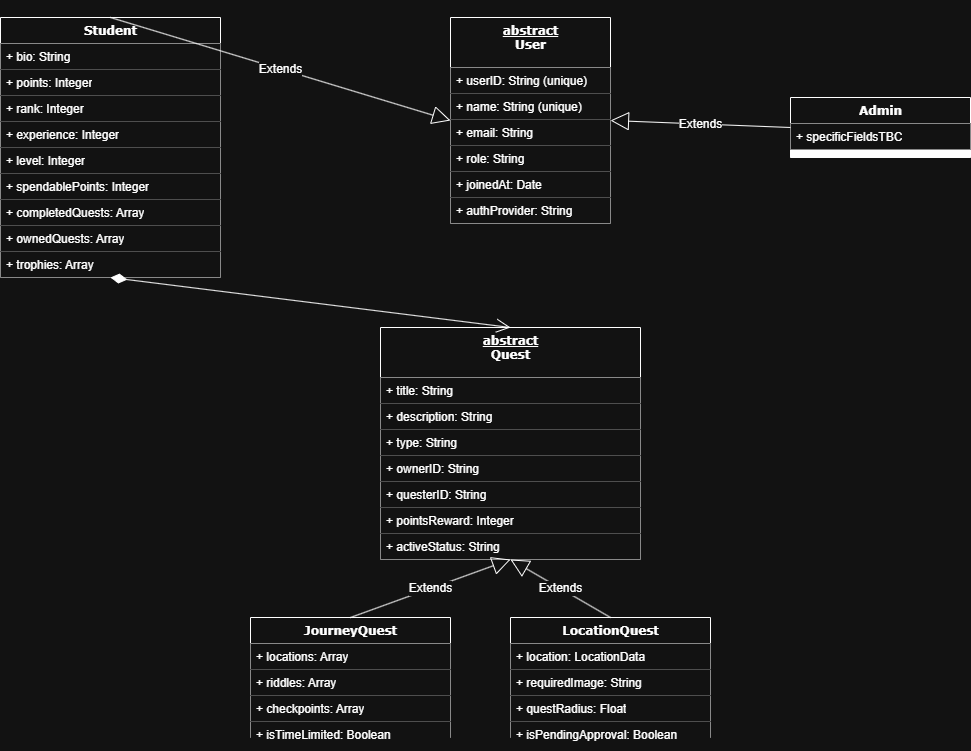

The diagram above was exported from draw.io. Its source (the exported page's mxGraphModel, read from the mxfile embedded in the PNG):
<mxGraphModel dx="2526" dy="841" grid="1" gridSize="10" guides="1" tooltips="1" connect="1" arrows="1" fold="1" page="1" pageScale="1" pageWidth="1100" pageHeight="850" background="none" math="0" shadow="0">
  <root>
    <mxCell id="0" />
    <mxCell id="1" parent="0" />
    <mxCell id="78961159f06e98e8-17" value="&lt;u&gt;abstract&lt;/u&gt;&lt;br&gt;&lt;b&gt;User&lt;/b&gt;" style="swimlane;html=1;fontStyle=1;align=center;verticalAlign=top;childLayout=stackLayout;horizontal=1;startSize=50;horizontalStack=0;resizeParent=1;resizeLast=0;collapsible=1;marginBottom=0;swimlaneFillColor=#ffffff;rounded=0;shadow=0;comic=0;labelBackgroundColor=none;strokeWidth=1;fillColor=none;fontFamily=Verdana;fontSize=12" parent="1" vertex="1">
      <mxGeometry x="240" y="100" width="160" height="206" as="geometry">
        <mxRectangle x="90" y="83" width="110" height="30" as="alternateBounds" />
      </mxGeometry>
    </mxCell>
    <mxCell id="78961159f06e98e8-21" value="+ userID: String (unique)" style="text;html=1;strokeColor=none;fillColor=default;align=left;verticalAlign=top;spacingLeft=4;spacingRight=4;whiteSpace=wrap;overflow=hidden;rotatable=0;points=[[0,0.5],[1,0.5]];portConstraint=eastwest;" parent="78961159f06e98e8-17" vertex="1">
      <mxGeometry y="50" width="160" height="26" as="geometry" />
    </mxCell>
    <mxCell id="78961159f06e98e8-23" value="+ name: String (unique)" style="text;html=1;strokeColor=none;fillColor=default;align=left;verticalAlign=top;spacingLeft=4;spacingRight=4;whiteSpace=wrap;overflow=hidden;rotatable=0;points=[[0,0.5],[1,0.5]];portConstraint=eastwest;" parent="78961159f06e98e8-17" vertex="1">
      <mxGeometry y="76" width="160" height="26" as="geometry" />
    </mxCell>
    <mxCell id="78961159f06e98e8-25" value="+ email: String" style="text;html=1;strokeColor=none;fillColor=default;align=left;verticalAlign=top;spacingLeft=4;spacingRight=4;whiteSpace=wrap;overflow=hidden;rotatable=0;points=[[0,0.5],[1,0.5]];portConstraint=eastwest;" parent="78961159f06e98e8-17" vertex="1">
      <mxGeometry y="102" width="160" height="26" as="geometry" />
    </mxCell>
    <mxCell id="78961159f06e98e8-26" value="+ role: String" style="text;html=1;strokeColor=none;fillColor=default;align=left;verticalAlign=top;spacingLeft=4;spacingRight=4;whiteSpace=wrap;overflow=hidden;rotatable=0;points=[[0,0.5],[1,0.5]];portConstraint=eastwest;" parent="78961159f06e98e8-17" vertex="1">
      <mxGeometry y="128" width="160" height="26" as="geometry" />
    </mxCell>
    <mxCell id="VdZJ06zdfhtLsFThrUl9-1" value="+ joinedAt: Date" style="text;html=1;strokeColor=none;fillColor=default;align=left;verticalAlign=top;spacingLeft=4;spacingRight=4;whiteSpace=wrap;overflow=hidden;rotatable=0;points=[[0,0.5],[1,0.5]];portConstraint=eastwest;" parent="78961159f06e98e8-17" vertex="1">
      <mxGeometry y="154" width="160" height="26" as="geometry" />
    </mxCell>
    <mxCell id="VdZJ06zdfhtLsFThrUl9-2" value="+ authProvider: String" style="text;html=1;strokeColor=none;fillColor=default;align=left;verticalAlign=top;spacingLeft=4;spacingRight=4;whiteSpace=wrap;overflow=hidden;rotatable=0;points=[[0,0.5],[1,0.5]];portConstraint=eastwest;" parent="78961159f06e98e8-17" vertex="1">
      <mxGeometry y="180" width="160" height="26" as="geometry" />
    </mxCell>
    <mxCell id="VdZJ06zdfhtLsFThrUl9-6" value="&lt;b&gt;Student&lt;/b&gt;" style="swimlane;html=1;fontStyle=1;align=center;verticalAlign=top;childLayout=stackLayout;horizontal=1;startSize=26;horizontalStack=0;resizeParent=1;resizeLast=0;collapsible=1;marginBottom=0;swimlaneFillColor=#ffffff;rounded=0;shadow=0;comic=0;labelBackgroundColor=none;strokeWidth=1;fillColor=none;fontFamily=Verdana;fontSize=12" parent="1" vertex="1">
      <mxGeometry x="-210" y="100" width="220" height="260" as="geometry">
        <mxRectangle x="90" y="83" width="110" height="30" as="alternateBounds" />
      </mxGeometry>
    </mxCell>
    <mxCell id="VdZJ06zdfhtLsFThrUl9-7" value="+ bio: String" style="text;html=1;strokeColor=none;fillColor=default;align=left;verticalAlign=top;spacingLeft=4;spacingRight=4;whiteSpace=wrap;overflow=hidden;rotatable=0;points=[[0,0.5],[1,0.5]];portConstraint=eastwest;" parent="VdZJ06zdfhtLsFThrUl9-6" vertex="1">
      <mxGeometry y="26" width="220" height="26" as="geometry" />
    </mxCell>
    <mxCell id="VdZJ06zdfhtLsFThrUl9-8" value="+ points: Integer" style="text;html=1;strokeColor=none;fillColor=default;align=left;verticalAlign=top;spacingLeft=4;spacingRight=4;whiteSpace=wrap;overflow=hidden;rotatable=0;points=[[0,0.5],[1,0.5]];portConstraint=eastwest;" parent="VdZJ06zdfhtLsFThrUl9-6" vertex="1">
      <mxGeometry y="52" width="220" height="26" as="geometry" />
    </mxCell>
    <mxCell id="VdZJ06zdfhtLsFThrUl9-9" value="+ rank: Integer" style="text;html=1;strokeColor=none;fillColor=default;align=left;verticalAlign=top;spacingLeft=4;spacingRight=4;whiteSpace=wrap;overflow=hidden;rotatable=0;points=[[0,0.5],[1,0.5]];portConstraint=eastwest;" parent="VdZJ06zdfhtLsFThrUl9-6" vertex="1">
      <mxGeometry y="78" width="220" height="26" as="geometry" />
    </mxCell>
    <mxCell id="VdZJ06zdfhtLsFThrUl9-10" value="+ experience: Integer" style="text;html=1;strokeColor=none;fillColor=default;align=left;verticalAlign=top;spacingLeft=4;spacingRight=4;whiteSpace=wrap;overflow=hidden;rotatable=0;points=[[0,0.5],[1,0.5]];portConstraint=eastwest;" parent="VdZJ06zdfhtLsFThrUl9-6" vertex="1">
      <mxGeometry y="104" width="220" height="26" as="geometry" />
    </mxCell>
    <mxCell id="VdZJ06zdfhtLsFThrUl9-11" value="+ level: Integer" style="text;html=1;strokeColor=none;fillColor=default;align=left;verticalAlign=top;spacingLeft=4;spacingRight=4;whiteSpace=wrap;overflow=hidden;rotatable=0;points=[[0,0.5],[1,0.5]];portConstraint=eastwest;" parent="VdZJ06zdfhtLsFThrUl9-6" vertex="1">
      <mxGeometry y="130" width="220" height="26" as="geometry" />
    </mxCell>
    <mxCell id="VdZJ06zdfhtLsFThrUl9-12" value="+ spendablePoints: Integer" style="text;html=1;strokeColor=none;fillColor=default;align=left;verticalAlign=top;spacingLeft=4;spacingRight=4;whiteSpace=wrap;overflow=hidden;rotatable=0;points=[[0,0.5],[1,0.5]];portConstraint=eastwest;" parent="VdZJ06zdfhtLsFThrUl9-6" vertex="1">
      <mxGeometry y="156" width="220" height="26" as="geometry" />
    </mxCell>
    <mxCell id="VdZJ06zdfhtLsFThrUl9-13" value="+ completedQuests: Array&lt;String&gt;" style="text;html=1;strokeColor=none;fillColor=default;align=left;verticalAlign=top;spacingLeft=4;spacingRight=4;whiteSpace=wrap;overflow=hidden;rotatable=0;points=[[0,0.5],[1,0.5]];portConstraint=eastwest;" parent="VdZJ06zdfhtLsFThrUl9-6" vertex="1">
      <mxGeometry y="182" width="220" height="26" as="geometry" />
    </mxCell>
    <mxCell id="VdZJ06zdfhtLsFThrUl9-14" value="+ ownedQuests: Array&lt;String&gt;" style="text;html=1;strokeColor=none;fillColor=default;align=left;verticalAlign=top;spacingLeft=4;spacingRight=4;whiteSpace=wrap;overflow=hidden;rotatable=0;points=[[0,0.5],[1,0.5]];portConstraint=eastwest;" parent="VdZJ06zdfhtLsFThrUl9-6" vertex="1">
      <mxGeometry y="208" width="220" height="26" as="geometry" />
    </mxCell>
    <mxCell id="VdZJ06zdfhtLsFThrUl9-15" value="+ trophies: Array&lt;String&gt;" style="text;html=1;strokeColor=none;fillColor=default;align=left;verticalAlign=top;spacingLeft=4;spacingRight=4;whiteSpace=wrap;overflow=hidden;rotatable=0;points=[[0,0.5],[1,0.5]];portConstraint=eastwest;" parent="VdZJ06zdfhtLsFThrUl9-6" vertex="1">
      <mxGeometry y="234" width="220" height="26" as="geometry" />
    </mxCell>
    <mxCell id="VdZJ06zdfhtLsFThrUl9-16" value="&lt;b&gt;Admin&lt;/b&gt;" style="swimlane;html=1;fontStyle=1;align=center;verticalAlign=top;childLayout=stackLayout;horizontal=1;startSize=26;horizontalStack=0;resizeParent=1;resizeLast=0;collapsible=1;marginBottom=0;swimlaneFillColor=#ffffff;rounded=0;shadow=0;comic=0;labelBackgroundColor=none;strokeWidth=1;fillColor=none;fontFamily=Verdana;fontSize=12" parent="1" vertex="1">
      <mxGeometry x="580" y="180" width="180" height="60" as="geometry">
        <mxRectangle x="90" y="83" width="110" height="30" as="alternateBounds" />
      </mxGeometry>
    </mxCell>
    <mxCell id="VdZJ06zdfhtLsFThrUl9-17" value="+ specificFieldsTBC" style="text;html=1;strokeColor=none;fillColor=default;align=left;verticalAlign=top;spacingLeft=4;spacingRight=4;whiteSpace=wrap;overflow=hidden;rotatable=0;points=[[0,0.5],[1,0.5]];portConstraint=eastwest;" parent="VdZJ06zdfhtLsFThrUl9-16" vertex="1">
      <mxGeometry y="26" width="180" height="26" as="geometry" />
    </mxCell>
    <mxCell id="VdZJ06zdfhtLsFThrUl9-18" value="&lt;u&gt;abstract&lt;/u&gt;&lt;br&gt;&lt;b&gt;Quest&lt;/b&gt;" style="swimlane;html=1;fontStyle=1;align=center;verticalAlign=top;childLayout=stackLayout;horizontal=1;startSize=50;horizontalStack=0;resizeParent=1;resizeLast=0;collapsible=1;marginBottom=0;swimlaneFillColor=#ffffff;rounded=0;shadow=0;comic=0;labelBackgroundColor=none;strokeWidth=1;fillColor=none;fontFamily=Verdana;fontSize=12" parent="1" vertex="1">
      <mxGeometry x="170" y="410" width="260" height="232" as="geometry">
        <mxRectangle x="90" y="83" width="110" height="30" as="alternateBounds" />
      </mxGeometry>
    </mxCell>
    <mxCell id="VdZJ06zdfhtLsFThrUl9-19" value="+ title: String" style="text;html=1;strokeColor=none;fillColor=default;align=left;verticalAlign=top;spacingLeft=4;spacingRight=4;whiteSpace=wrap;overflow=hidden;rotatable=0;points=[[0,0.5],[1,0.5]];portConstraint=eastwest;" parent="VdZJ06zdfhtLsFThrUl9-18" vertex="1">
      <mxGeometry y="50" width="260" height="26" as="geometry" />
    </mxCell>
    <mxCell id="VdZJ06zdfhtLsFThrUl9-20" value="+ description: String" style="text;html=1;strokeColor=none;fillColor=default;align=left;verticalAlign=top;spacingLeft=4;spacingRight=4;whiteSpace=wrap;overflow=hidden;rotatable=0;points=[[0,0.5],[1,0.5]];portConstraint=eastwest;" parent="VdZJ06zdfhtLsFThrUl9-18" vertex="1">
      <mxGeometry y="76" width="260" height="26" as="geometry" />
    </mxCell>
    <mxCell id="VdZJ06zdfhtLsFThrUl9-21" value="+ type: String" style="text;html=1;strokeColor=none;fillColor=default;align=left;verticalAlign=top;spacingLeft=4;spacingRight=4;whiteSpace=wrap;overflow=hidden;rotatable=0;points=[[0,0.5],[1,0.5]];portConstraint=eastwest;" parent="VdZJ06zdfhtLsFThrUl9-18" vertex="1">
      <mxGeometry y="102" width="260" height="26" as="geometry" />
    </mxCell>
    <mxCell id="VdZJ06zdfhtLsFThrUl9-22" value="+ ownerID: String" style="text;html=1;strokeColor=none;fillColor=default;align=left;verticalAlign=top;spacingLeft=4;spacingRight=4;whiteSpace=wrap;overflow=hidden;rotatable=0;points=[[0,0.5],[1,0.5]];portConstraint=eastwest;" parent="VdZJ06zdfhtLsFThrUl9-18" vertex="1">
      <mxGeometry y="128" width="260" height="26" as="geometry" />
    </mxCell>
    <mxCell id="VdZJ06zdfhtLsFThrUl9-23" value="+ questerID: String" style="text;html=1;strokeColor=none;fillColor=default;align=left;verticalAlign=top;spacingLeft=4;spacingRight=4;whiteSpace=wrap;overflow=hidden;rotatable=0;points=[[0,0.5],[1,0.5]];portConstraint=eastwest;" parent="VdZJ06zdfhtLsFThrUl9-18" vertex="1">
      <mxGeometry y="154" width="260" height="26" as="geometry" />
    </mxCell>
    <mxCell id="VdZJ06zdfhtLsFThrUl9-24" value="+ pointsReward: Integer" style="text;html=1;strokeColor=none;fillColor=default;align=left;verticalAlign=top;spacingLeft=4;spacingRight=4;whiteSpace=wrap;overflow=hidden;rotatable=0;points=[[0,0.5],[1,0.5]];portConstraint=eastwest;" parent="VdZJ06zdfhtLsFThrUl9-18" vertex="1">
      <mxGeometry y="180" width="260" height="26" as="geometry" />
    </mxCell>
    <mxCell id="VdZJ06zdfhtLsFThrUl9-25" value="+ activeStatus: String" style="text;html=1;strokeColor=none;fillColor=default;align=left;verticalAlign=top;spacingLeft=4;spacingRight=4;whiteSpace=wrap;overflow=hidden;rotatable=0;points=[[0,0.5],[1,0.5]];portConstraint=eastwest;" parent="VdZJ06zdfhtLsFThrUl9-18" vertex="1">
      <mxGeometry y="206" width="260" height="26" as="geometry" />
    </mxCell>
    <mxCell id="VdZJ06zdfhtLsFThrUl9-26" value="&lt;b&gt;JourneyQuest&lt;/b&gt;" style="swimlane;html=1;fontStyle=1;align=center;verticalAlign=top;childLayout=stackLayout;horizontal=1;startSize=26;horizontalStack=0;resizeParent=1;resizeLast=0;collapsible=1;marginBottom=0;swimlaneFillColor=#ffffff;rounded=0;shadow=0;comic=0;labelBackgroundColor=none;strokeWidth=1;fillColor=none;fontFamily=Verdana;fontSize=12" parent="1" vertex="1">
      <mxGeometry x="40" y="700" width="200" height="120" as="geometry">
        <mxRectangle x="90" y="83" width="110" height="30" as="alternateBounds" />
      </mxGeometry>
    </mxCell>
    <mxCell id="VdZJ06zdfhtLsFThrUl9-27" value="+ locations: Array&lt;LocationData&gt;" style="text;html=1;strokeColor=none;fillColor=default;align=left;verticalAlign=top;spacingLeft=4;spacingRight=4;whiteSpace=wrap;overflow=hidden;rotatable=0;points=[[0,0.5],[1,0.5]];portConstraint=eastwest;" parent="VdZJ06zdfhtLsFThrUl9-26" vertex="1">
      <mxGeometry y="26" width="200" height="26" as="geometry" />
    </mxCell>
    <mxCell id="VdZJ06zdfhtLsFThrUl9-28" value="+ riddles: Array&lt;String&gt;" style="text;html=1;strokeColor=none;fillColor=default;align=left;verticalAlign=top;spacingLeft=4;spacingRight=4;whiteSpace=wrap;overflow=hidden;rotatable=0;points=[[0,0.5],[1,0.5]];portConstraint=eastwest;" parent="VdZJ06zdfhtLsFThrUl9-26" vertex="1">
      <mxGeometry y="52" width="200" height="26" as="geometry" />
    </mxCell>
    <mxCell id="VdZJ06zdfhtLsFThrUl9-29" value="+ checkpoints: Array&lt;Object&gt;" style="text;html=1;strokeColor=none;fillColor=default;align=left;verticalAlign=top;spacingLeft=4;spacingRight=4;whiteSpace=wrap;overflow=hidden;rotatable=0;points=[[0,0.5],[1,0.5]];portConstraint=eastwest;" parent="VdZJ06zdfhtLsFThrUl9-26" vertex="1">
      <mxGeometry y="78" width="200" height="26" as="geometry" />
    </mxCell>
    <mxCell id="VdZJ06zdfhtLsFThrUl9-30" value="+ isTimeLimited: Boolean" style="text;html=1;strokeColor=none;fillColor=default;align=left;verticalAlign=top;spacingLeft=4;spacingRight=4;whiteSpace=wrap;overflow=hidden;rotatable=0;points=[[0,0.5],[1,0.5]];portConstraint=eastwest;" parent="VdZJ06zdfhtLsFThrUl9-26" vertex="1">
      <mxGeometry y="104" width="200" height="26" as="geometry" />
    </mxCell>
    <mxCell id="VdZJ06zdfhtLsFThrUl9-31" value="&lt;b&gt;LocationQuest&lt;/b&gt;" style="swimlane;html=1;fontStyle=1;align=center;verticalAlign=top;childLayout=stackLayout;horizontal=1;startSize=26;horizontalStack=0;resizeParent=1;resizeLast=0;collapsible=1;marginBottom=0;swimlaneFillColor=#ffffff;rounded=0;shadow=0;comic=0;labelBackgroundColor=none;strokeWidth=1;fillColor=none;fontFamily=Verdana;fontSize=12" parent="1" vertex="1">
      <mxGeometry x="300" y="700" width="200" height="120" as="geometry">
        <mxRectangle x="90" y="83" width="110" height="30" as="alternateBounds" />
      </mxGeometry>
    </mxCell>
    <mxCell id="VdZJ06zdfhtLsFThrUl9-32" value="+ location: LocationData" style="text;html=1;strokeColor=none;fillColor=default;align=left;verticalAlign=top;spacingLeft=4;spacingRight=4;whiteSpace=wrap;overflow=hidden;rotatable=0;points=[[0,0.5],[1,0.5]];portConstraint=eastwest;" parent="VdZJ06zdfhtLsFThrUl9-31" vertex="1">
      <mxGeometry y="26" width="200" height="26" as="geometry" />
    </mxCell>
    <mxCell id="VdZJ06zdfhtLsFThrUl9-33" value="+ requiredImage: String" style="text;html=1;strokeColor=none;fillColor=default;align=left;verticalAlign=top;spacingLeft=4;spacingRight=4;whiteSpace=wrap;overflow=hidden;rotatable=0;points=[[0,0.5],[1,0.5]];portConstraint=eastwest;" parent="VdZJ06zdfhtLsFThrUl9-31" vertex="1">
      <mxGeometry y="52" width="200" height="26" as="geometry" />
    </mxCell>
    <mxCell id="VdZJ06zdfhtLsFThrUl9-34" value="+ questRadius: Float" style="text;html=1;strokeColor=none;fillColor=default;align=left;verticalAlign=top;spacingLeft=4;spacingRight=4;whiteSpace=wrap;overflow=hidden;rotatable=0;points=[[0,0.5],[1,0.5]];portConstraint=eastwest;" parent="VdZJ06zdfhtLsFThrUl9-31" vertex="1">
      <mxGeometry y="78" width="200" height="26" as="geometry" />
    </mxCell>
    <mxCell id="VdZJ06zdfhtLsFThrUl9-35" value="+ isPendingApproval: Boolean" style="text;html=1;strokeColor=none;fillColor=default;align=left;verticalAlign=top;spacingLeft=4;spacingRight=4;whiteSpace=wrap;overflow=hidden;rotatable=0;points=[[0,0.5],[1,0.5]];portConstraint=eastwest;" parent="VdZJ06zdfhtLsFThrUl9-31" vertex="1">
      <mxGeometry y="104" width="200" height="26" as="geometry" />
    </mxCell>
    <mxCell id="VdZJ06zdfhtLsFThrUl9-36" value="Extends" style="endArrow=block;endSize=16;endFill=0;html=1;rounded=0;fontFamily=Helvetica;fontSize=12;fontColor=default;exitX=0.5;exitY=0;exitDx=0;exitDy=0;entryX=0;entryY=0.5;entryDx=0;entryDy=0;" parent="1" source="VdZJ06zdfhtLsFThrUl9-6" target="78961159f06e98e8-17" edge="1">
      <mxGeometry width="160" relative="1" as="geometry">
        <mxPoint x="400" y="70" as="sourcePoint" />
        <mxPoint x="200" y="150" as="targetPoint" />
      </mxGeometry>
    </mxCell>
    <mxCell id="VdZJ06zdfhtLsFThrUl9-37" value="Extends" style="endArrow=block;endSize=16;endFill=0;html=1;rounded=0;fontFamily=Helvetica;fontSize=12;fontColor=default;exitX=0;exitY=0.5;exitDx=0;exitDy=0;entryX=1;entryY=0.5;entryDx=0;entryDy=0;" parent="1" source="VdZJ06zdfhtLsFThrUl9-16" target="78961159f06e98e8-17" edge="1">
      <mxGeometry width="160" relative="1" as="geometry">
        <mxPoint x="500" y="100" as="sourcePoint" />
        <mxPoint x="180" y="100" as="targetPoint" />
      </mxGeometry>
    </mxCell>
    <mxCell id="VdZJ06zdfhtLsFThrUl9-38" value="Extends" style="endArrow=block;endSize=16;endFill=0;html=1;rounded=0;fontFamily=Helvetica;fontSize=12;fontColor=default;exitX=0.5;exitY=0;exitDx=0;exitDy=0;entryX=0.5;entryY=1;entryDx=0;entryDy=0;" parent="1" source="VdZJ06zdfhtLsFThrUl9-26" target="VdZJ06zdfhtLsFThrUl9-18" edge="1">
      <mxGeometry width="160" relative="1" as="geometry">
        <mxPoint x="140" y="700" as="sourcePoint" />
        <mxPoint x="360" y="620" as="targetPoint" />
      </mxGeometry>
    </mxCell>
    <mxCell id="VdZJ06zdfhtLsFThrUl9-39" value="Extends" style="endArrow=block;endSize=16;endFill=0;html=1;rounded=0;fontFamily=Helvetica;fontSize=12;fontColor=default;exitX=0.5;exitY=0;exitDx=0;exitDy=0;entryX=0.5;entryY=1;entryDx=0;entryDy=0;" parent="1" source="VdZJ06zdfhtLsFThrUl9-31" target="VdZJ06zdfhtLsFThrUl9-18" edge="1">
      <mxGeometry width="160" relative="1" as="geometry">
        <mxPoint x="400" y="700" as="sourcePoint" />
        <mxPoint x="430" y="620" as="targetPoint" />
      </mxGeometry>
    </mxCell>
    <mxCell id="VdZJ06zdfhtLsFThrUl9-40" value="" style="endArrow=open;html=1;endSize=12;startArrow=diamondThin;startFill=1;startSize=14;fontFamily=Helvetica;fontSize=12;fontColor=default;exitX=0.5;exitY=1;exitDx=0;exitDy=0;entryX=0.5;entryY=0;entryDx=0;entryDy=0;" parent="1" source="VdZJ06zdfhtLsFThrUl9-6" target="VdZJ06zdfhtLsFThrUl9-18" edge="1">
      <mxGeometry relative="1" as="geometry">
        <mxPoint x="350" y="320" as="sourcePoint" />
        <mxPoint x="350" y="400" as="targetPoint" />
      </mxGeometry>
    </mxCell>
  </root>
</mxGraphModel>